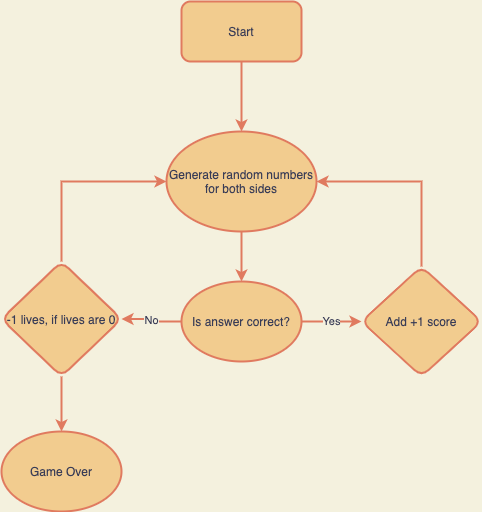

The diagram above was exported from draw.io. Its source (the exported page's mxGraphModel, read from the mxfile embedded in the PNG):
<mxGraphModel dx="924" dy="763" grid="1" gridSize="10" guides="1" tooltips="1" connect="1" arrows="1" fold="1" page="1" pageScale="1" pageWidth="827" pageHeight="1169" background="#F4F1DE" math="0" shadow="0">
  <root>
    <mxCell id="WIyWlLk6GJQsqaUBKTNV-0" />
    <mxCell id="WIyWlLk6GJQsqaUBKTNV-1" parent="WIyWlLk6GJQsqaUBKTNV-0" />
    <mxCell id="lfaVNoF9FCToqM9iVcNE-2" value="" style="edgeStyle=orthogonalEdgeStyle;rounded=0;orthogonalLoop=1;jettySize=auto;html=1;strokeWidth=2;labelBackgroundColor=#F4F1DE;strokeColor=#E07A5F;fontColor=#393C56;" edge="1" parent="WIyWlLk6GJQsqaUBKTNV-1" source="lfaVNoF9FCToqM9iVcNE-0" target="lfaVNoF9FCToqM9iVcNE-1">
      <mxGeometry relative="1" as="geometry" />
    </mxCell>
    <mxCell id="lfaVNoF9FCToqM9iVcNE-0" value="Start" style="rounded=1;whiteSpace=wrap;html=1;strokeWidth=2;fillColor=#F2CC8F;strokeColor=#E07A5F;fontColor=#393C56;" vertex="1" parent="WIyWlLk6GJQsqaUBKTNV-1">
      <mxGeometry x="340" y="70" width="120" height="60" as="geometry" />
    </mxCell>
    <mxCell id="lfaVNoF9FCToqM9iVcNE-4" value="" style="edgeStyle=orthogonalEdgeStyle;rounded=0;orthogonalLoop=1;jettySize=auto;html=1;strokeWidth=2;labelBackgroundColor=#F4F1DE;strokeColor=#E07A5F;fontColor=#393C56;" edge="1" parent="WIyWlLk6GJQsqaUBKTNV-1" source="lfaVNoF9FCToqM9iVcNE-1" target="lfaVNoF9FCToqM9iVcNE-3">
      <mxGeometry relative="1" as="geometry" />
    </mxCell>
    <mxCell id="lfaVNoF9FCToqM9iVcNE-1" value="Generate random numbers for both sides" style="ellipse;whiteSpace=wrap;html=1;rounded=1;strokeWidth=2;fillColor=#F2CC8F;strokeColor=#E07A5F;fontColor=#393C56;" vertex="1" parent="WIyWlLk6GJQsqaUBKTNV-1">
      <mxGeometry x="325" y="200" width="150" height="100" as="geometry" />
    </mxCell>
    <mxCell id="lfaVNoF9FCToqM9iVcNE-6" value="Yes" style="edgeStyle=orthogonalEdgeStyle;rounded=0;orthogonalLoop=1;jettySize=auto;html=1;strokeWidth=2;labelBackgroundColor=#F4F1DE;strokeColor=#E07A5F;fontColor=#393C56;" edge="1" parent="WIyWlLk6GJQsqaUBKTNV-1" source="lfaVNoF9FCToqM9iVcNE-3" target="lfaVNoF9FCToqM9iVcNE-5">
      <mxGeometry relative="1" as="geometry" />
    </mxCell>
    <mxCell id="lfaVNoF9FCToqM9iVcNE-8" value="No" style="edgeStyle=orthogonalEdgeStyle;rounded=0;orthogonalLoop=1;jettySize=auto;html=1;strokeWidth=2;labelBackgroundColor=#F4F1DE;strokeColor=#E07A5F;fontColor=#393C56;" edge="1" parent="WIyWlLk6GJQsqaUBKTNV-1" source="lfaVNoF9FCToqM9iVcNE-3" target="lfaVNoF9FCToqM9iVcNE-7">
      <mxGeometry relative="1" as="geometry" />
    </mxCell>
    <mxCell id="lfaVNoF9FCToqM9iVcNE-3" value="Is answer correct?" style="ellipse;whiteSpace=wrap;html=1;rounded=1;strokeWidth=2;fillColor=#F2CC8F;strokeColor=#E07A5F;fontColor=#393C56;" vertex="1" parent="WIyWlLk6GJQsqaUBKTNV-1">
      <mxGeometry x="340" y="350" width="120" height="80" as="geometry" />
    </mxCell>
    <mxCell id="lfaVNoF9FCToqM9iVcNE-11" style="edgeStyle=orthogonalEdgeStyle;rounded=0;orthogonalLoop=1;jettySize=auto;html=1;entryX=1;entryY=0.5;entryDx=0;entryDy=0;strokeWidth=2;labelBackgroundColor=#F4F1DE;strokeColor=#E07A5F;fontColor=#393C56;" edge="1" parent="WIyWlLk6GJQsqaUBKTNV-1" source="lfaVNoF9FCToqM9iVcNE-5" target="lfaVNoF9FCToqM9iVcNE-1">
      <mxGeometry relative="1" as="geometry">
        <mxPoint x="610" y="250" as="targetPoint" />
        <Array as="points">
          <mxPoint x="580" y="250" />
        </Array>
      </mxGeometry>
    </mxCell>
    <mxCell id="lfaVNoF9FCToqM9iVcNE-5" value="Add +1 score" style="rhombus;whiteSpace=wrap;html=1;rounded=1;strokeWidth=2;fillColor=#F2CC8F;strokeColor=#E07A5F;fontColor=#393C56;" vertex="1" parent="WIyWlLk6GJQsqaUBKTNV-1">
      <mxGeometry x="520" y="335" width="120" height="110" as="geometry" />
    </mxCell>
    <mxCell id="lfaVNoF9FCToqM9iVcNE-10" style="edgeStyle=orthogonalEdgeStyle;rounded=0;orthogonalLoop=1;jettySize=auto;html=1;entryX=0;entryY=0.5;entryDx=0;entryDy=0;strokeWidth=2;labelBackgroundColor=#F4F1DE;strokeColor=#E07A5F;fontColor=#393C56;" edge="1" parent="WIyWlLk6GJQsqaUBKTNV-1" source="lfaVNoF9FCToqM9iVcNE-7" target="lfaVNoF9FCToqM9iVcNE-1">
      <mxGeometry relative="1" as="geometry">
        <mxPoint x="220" y="250" as="targetPoint" />
        <Array as="points">
          <mxPoint x="220" y="250" />
        </Array>
      </mxGeometry>
    </mxCell>
    <mxCell id="lfaVNoF9FCToqM9iVcNE-13" style="edgeStyle=orthogonalEdgeStyle;curved=0;rounded=1;sketch=0;orthogonalLoop=1;jettySize=auto;html=1;entryX=0.5;entryY=0;entryDx=0;entryDy=0;strokeColor=#E07A5F;fillColor=#F2CC8F;fontColor=#393C56;strokeWidth=2;" edge="1" parent="WIyWlLk6GJQsqaUBKTNV-1" source="lfaVNoF9FCToqM9iVcNE-7" target="lfaVNoF9FCToqM9iVcNE-12">
      <mxGeometry relative="1" as="geometry" />
    </mxCell>
    <mxCell id="lfaVNoF9FCToqM9iVcNE-7" value="-1 lives, if lives are 0" style="rhombus;whiteSpace=wrap;html=1;rounded=1;strokeWidth=2;fillColor=#F2CC8F;strokeColor=#E07A5F;fontColor=#393C56;" vertex="1" parent="WIyWlLk6GJQsqaUBKTNV-1">
      <mxGeometry x="160" y="330" width="120" height="115" as="geometry" />
    </mxCell>
    <mxCell id="lfaVNoF9FCToqM9iVcNE-12" value="Game Over" style="ellipse;whiteSpace=wrap;html=1;strokeWidth=2;fillColor=#F2CC8F;strokeColor=#E07A5F;fontColor=#393C56;" vertex="1" parent="WIyWlLk6GJQsqaUBKTNV-1">
      <mxGeometry x="160" y="500" width="120" height="80" as="geometry" />
    </mxCell>
  </root>
</mxGraphModel>